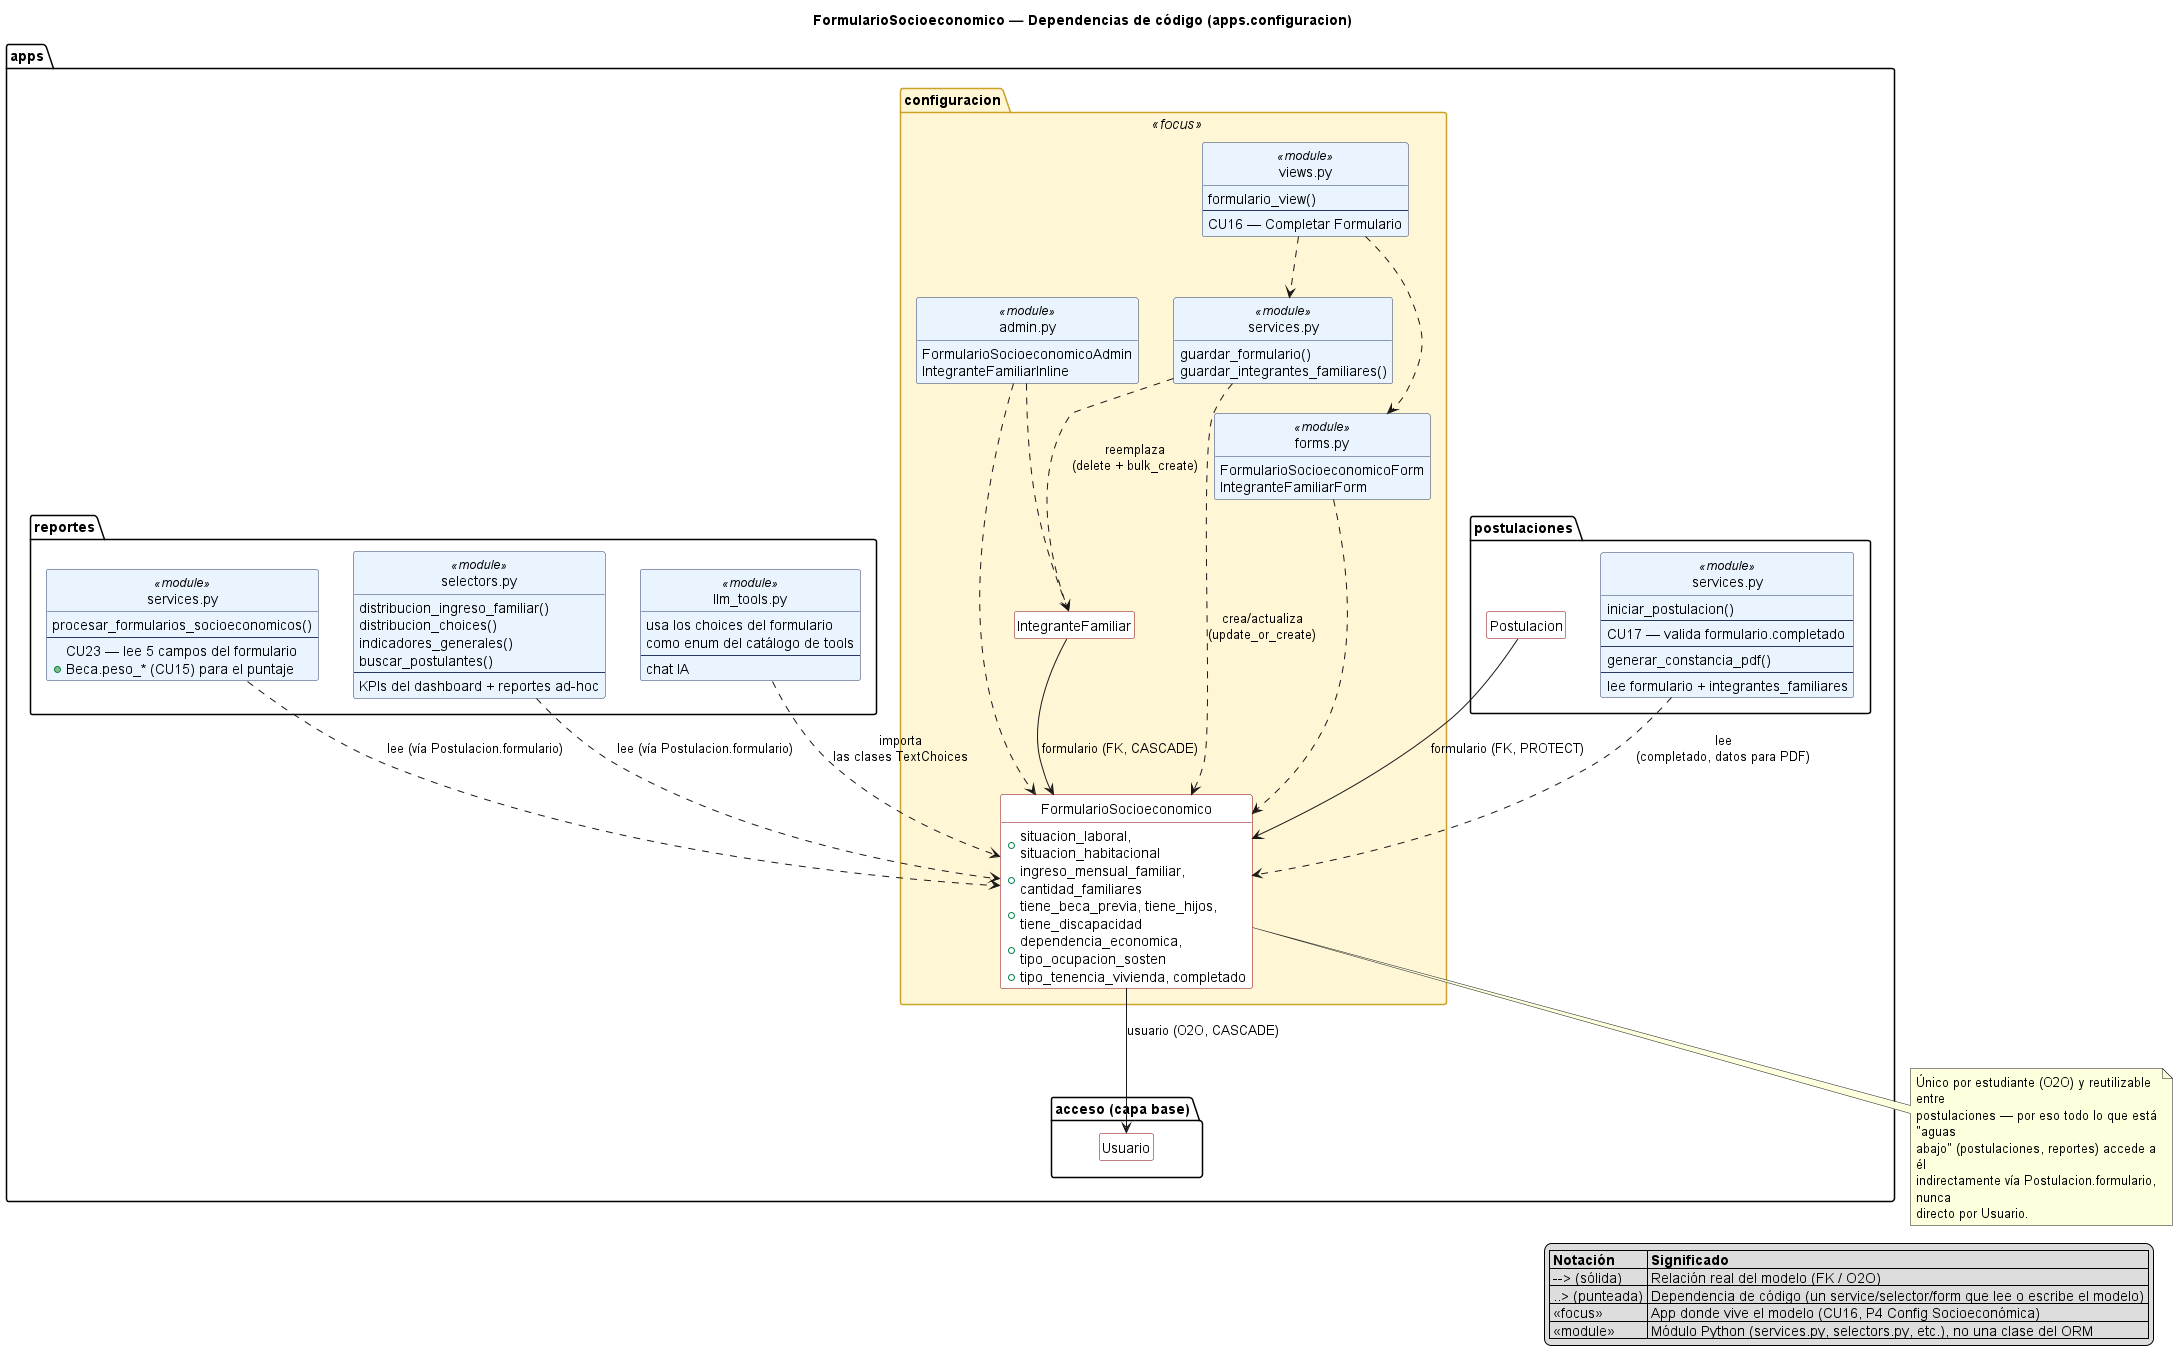

The diagram above was rendered by PlantUML. Its source (embedded in the PNG):
@startuml diagrama_dependencias_formulario
title FormularioSocioeconomico — Dependencias de código (apps.configuracion)

skinparam wrapWidth 250
skinparam package {
  BackgroundColor<<focus>> #FFF6D5
  BorderColor<<focus>> #C9A227
}
skinparam class {
  BackgroundColor<<module>> #EAF4FF
  BorderColor<<module>> #2a3964
  BackgroundColor #FFFFFF
  BorderColor #880000
}
hide circle
hide empty members

' =====================================================================
package "apps.acceso (capa base)" {
  class Usuario
}

' =====================================================================
package "apps.configuracion" <<focus>> {
  class FormularioSocioeconomico {
    + situacion_laboral, situacion_habitacional
    + ingreso_mensual_familiar, cantidad_familiares
    + tiene_beca_previa, tiene_hijos, tiene_discapacidad
    + dependencia_economica, tipo_ocupacion_sosten
    + tipo_tenencia_vivienda, completado
  }
  class IntegranteFamiliar

  class "forms.py" as ConfigForms <<module>> {
    FormularioSocioeconomicoForm
    IntegranteFamiliarForm
  }
  class "services.py" as ConfigServices <<module>> {
    guardar_formulario()
    guardar_integrantes_familiares()
  }
  class "views.py" as ConfigViews <<module>> {
    formulario_view()
    --
    CU16 — Completar Formulario
  }
  class "admin.py" as ConfigAdmin <<module>> {
    FormularioSocioeconomicoAdmin
    IntegranteFamiliarInline
  }
}

' =====================================================================
package "apps.postulaciones" {
  class Postulacion

  class "services.py" as PostulacionesServices <<module>> {
    iniciar_postulacion()
    --
    CU17 — valida formulario.completado
    --
    generar_constancia_pdf()
    --
    lee formulario + integrantes_familiares
  }
}

' =====================================================================
package "apps.reportes" {
  class "services.py" as ReportesServices <<module>> {
    procesar_formularios_socioeconomicos()
    --
    CU23 — lee 5 campos del formulario
    + Beca.peso_* (CU15) para el puntaje
  }
  class "selectors.py" as ReportesSelectors <<module>> {
    distribucion_ingreso_familiar()
    distribucion_choices()
    indicadores_generales()
    buscar_postulantes()
    --
    KPIs del dashboard + reportes ad-hoc
  }
  class "llm_tools.py" as ReportesLLMTools <<module>> {
    usa los choices del formulario
    como enum del catálogo de tools
    --
    chat IA
  }
}

' =====================================================================
' Relaciones — flecha sólida = FK/O2O real del modelo;
' flecha punteada = dependencia de código (lee/escribe vía servicio o selector)
FormularioSocioeconomico --> Usuario : usuario (O2O, CASCADE)
IntegranteFamiliar --> FormularioSocioeconomico : formulario (FK, CASCADE)

ConfigForms ..> FormularioSocioeconomico
ConfigServices ..> FormularioSocioeconomico : crea/actualiza\n(update_or_create)
ConfigServices ..> IntegranteFamiliar : reemplaza\n(delete + bulk_create)
ConfigViews ..> ConfigForms
ConfigViews ..> ConfigServices
ConfigAdmin ..> FormularioSocioeconomico
ConfigAdmin ..> IntegranteFamiliar

Postulacion --> FormularioSocioeconomico : formulario (FK, PROTECT)
PostulacionesServices ..> FormularioSocioeconomico : lee\n(completado, datos para PDF)

ReportesServices ..> FormularioSocioeconomico : lee (vía Postulacion.formulario)
ReportesSelectors ..> FormularioSocioeconomico : lee (vía Postulacion.formulario)
ReportesLLMTools ..> FormularioSocioeconomico : importa\nlas clases TextChoices

note bottom of FormularioSocioeconomico
  Único por estudiante (O2O) y reutilizable entre
  postulaciones — por eso todo lo que está "aguas
  abajo" (postulaciones, reportes) accede a él
  indirectamente vía Postulacion.formulario, nunca
  directo por Usuario.
end note

legend right
  |= Notación |= Significado |
  | --> (sólida) | Relación real del modelo (FK / O2O) |
  | ..> (punteada) | Dependencia de código (un service/selector/form que lee o escribe el modelo) |
  | <<focus>> | App donde vive el modelo (CU16, P4 Config Socioeconómica) |
  | <<module>> | Módulo Python (services.py, selectors.py, etc.), no una clase del ORM |
endlegend

@enduml